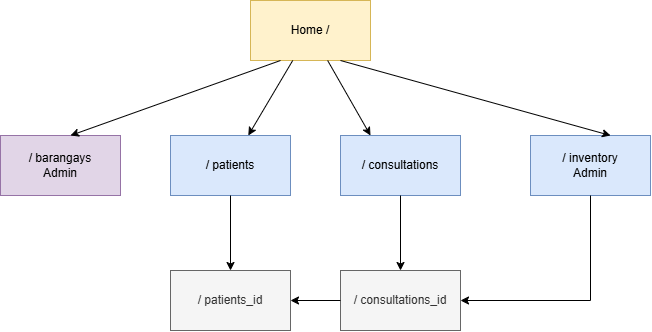

The diagram above was exported from draw.io. Its source (the exported page's mxGraphModel, read from the mxfile embedded in the PNG):
<mxGraphModel dx="860" dy="473" grid="1" gridSize="10" guides="1" tooltips="1" connect="1" arrows="1" fold="1" page="1" pageScale="1" pageWidth="850" pageHeight="1100" math="0" shadow="0">
  <root>
    <mxCell id="0" />
    <mxCell id="1" parent="0" />
    <mxCell id="6Jk9jdZU5qZrJT_xY5Jx-1" parent="1" style="rounded=0;whiteSpace=wrap;html=1;fillColor=#fff2cc;strokeColor=#d6b656;" value="Home /" vertex="1">
      <mxGeometry height="60" width="120" x="400" y="65" as="geometry" />
    </mxCell>
    <mxCell id="6Jk9jdZU5qZrJT_xY5Jx-3" parent="1" style="rounded=0;whiteSpace=wrap;html=1;fillColor=#e1d5e7;strokeColor=#9673a6;" value="/ barangays&lt;div&gt;Admin&lt;/div&gt;" vertex="1">
      <mxGeometry height="60" width="120" x="150" y="200" as="geometry" />
    </mxCell>
    <mxCell id="6Jk9jdZU5qZrJT_xY5Jx-4" parent="1" style="rounded=0;whiteSpace=wrap;html=1;fillColor=#dae8fc;strokeColor=#6c8ebf;" value="/ patients" vertex="1">
      <mxGeometry height="60" width="120" x="320" y="200" as="geometry" />
    </mxCell>
    <mxCell id="6Jk9jdZU5qZrJT_xY5Jx-5" parent="1" style="rounded=0;whiteSpace=wrap;html=1;fillColor=#dae8fc;strokeColor=#6c8ebf;" value="/ consultations" vertex="1">
      <mxGeometry height="60" width="120" x="490" y="200" as="geometry" />
    </mxCell>
    <mxCell id="6Jk9jdZU5qZrJT_xY5Jx-6" parent="1" style="rounded=0;whiteSpace=wrap;html=1;fillColor=#dae8fc;strokeColor=#6c8ebf;" value="/ inventory&lt;div&gt;Admin&lt;/div&gt;" vertex="1">
      <mxGeometry height="60" width="120" x="680" y="200" as="geometry" />
    </mxCell>
    <mxCell id="6Jk9jdZU5qZrJT_xY5Jx-7" parent="1" style="rounded=0;whiteSpace=wrap;html=1;fillColor=#f5f5f5;fontColor=#333333;strokeColor=#666666;" value="/ consultations_id" vertex="1">
      <mxGeometry height="60" width="120" x="490" y="335" as="geometry" />
    </mxCell>
    <mxCell id="6Jk9jdZU5qZrJT_xY5Jx-8" parent="1" style="rounded=0;whiteSpace=wrap;html=1;fillColor=#f5f5f5;fontColor=#333333;strokeColor=#666666;" value="/ patients_id" vertex="1">
      <mxGeometry height="60" width="120" x="320" y="335" as="geometry" />
    </mxCell>
    <mxCell id="6Jk9jdZU5qZrJT_xY5Jx-9" edge="1" parent="1" source="6Jk9jdZU5qZrJT_xY5Jx-1" style="endArrow=classic;html=1;rounded=0;defaultLabelBackgroundColor=page;labelPadding=0 4;exitX=0.25;exitY=1;exitDx=0;exitDy=0;" value="">
      <mxGeometry height="50" relative="1" width="50" as="geometry">
        <mxPoint x="450" y="130" as="sourcePoint" />
        <mxPoint x="220" y="200" as="targetPoint" />
      </mxGeometry>
    </mxCell>
    <mxCell id="6Jk9jdZU5qZrJT_xY5Jx-10" edge="1" parent="1" source="6Jk9jdZU5qZrJT_xY5Jx-1" style="endArrow=classic;html=1;rounded=0;defaultLabelBackgroundColor=page;labelPadding=0 4;" target="6Jk9jdZU5qZrJT_xY5Jx-4" value="">
      <mxGeometry height="50" relative="1" width="50" as="geometry">
        <mxPoint x="451.96" y="130" as="sourcePoint" />
        <mxPoint x="340" y="226" as="targetPoint" />
      </mxGeometry>
    </mxCell>
    <mxCell id="6Jk9jdZU5qZrJT_xY5Jx-12" edge="1" parent="1" source="6Jk9jdZU5qZrJT_xY5Jx-1" style="endArrow=classic;html=1;rounded=0;defaultLabelBackgroundColor=page;labelPadding=0 4;" value="">
      <mxGeometry height="50" relative="1" width="50" as="geometry">
        <mxPoint x="566" y="122" as="sourcePoint" />
        <mxPoint x="520" y="200" as="targetPoint" />
      </mxGeometry>
    </mxCell>
    <mxCell id="6Jk9jdZU5qZrJT_xY5Jx-14" edge="1" parent="1" source="6Jk9jdZU5qZrJT_xY5Jx-1" style="endArrow=classic;html=1;rounded=0;defaultLabelBackgroundColor=page;labelPadding=0 4;entryX=0.667;entryY=0;entryDx=0;entryDy=0;entryPerimeter=0;exitX=0.75;exitY=1;exitDx=0;exitDy=0;" target="6Jk9jdZU5qZrJT_xY5Jx-6" value="">
      <mxGeometry height="50" relative="1" width="50" x="-0.0231" as="geometry">
        <Array as="points" />
        <mxPoint x="487" y="135" as="sourcePoint" />
        <mxPoint x="530" y="210" as="targetPoint" />
      </mxGeometry>
    </mxCell>
    <mxCell id="6Jk9jdZU5qZrJT_xY5Jx-15" edge="1" parent="1" source="6Jk9jdZU5qZrJT_xY5Jx-4" style="endArrow=classic;html=1;rounded=0;defaultLabelBackgroundColor=page;labelPadding=0 4;exitX=0.5;exitY=1;exitDx=0;exitDy=0;entryX=0.5;entryY=0;entryDx=0;entryDy=0;" target="6Jk9jdZU5qZrJT_xY5Jx-8" value="">
      <mxGeometry height="50" relative="1" width="50" as="geometry">
        <Array as="points" />
        <mxPoint x="414" y="260" as="sourcePoint" />
        <mxPoint x="380" y="330" as="targetPoint" />
      </mxGeometry>
    </mxCell>
    <mxCell id="6Jk9jdZU5qZrJT_xY5Jx-18" edge="1" parent="1" source="6Jk9jdZU5qZrJT_xY5Jx-7" style="endArrow=classic;html=1;rounded=0;defaultLabelBackgroundColor=page;labelPadding=0 4;entryX=1;entryY=0.5;entryDx=0;entryDy=0;" target="6Jk9jdZU5qZrJT_xY5Jx-8" value="">
      <mxGeometry height="50" relative="1" width="50" as="geometry">
        <Array as="points" />
        <mxPoint x="560" y="270" as="sourcePoint" />
        <mxPoint x="560" y="345" as="targetPoint" />
      </mxGeometry>
    </mxCell>
    <mxCell id="6Jk9jdZU5qZrJT_xY5Jx-23" edge="1" parent="1" source="6Jk9jdZU5qZrJT_xY5Jx-6" style="endArrow=classic;html=1;rounded=0;defaultLabelBackgroundColor=page;labelPadding=0 4;exitX=0.5;exitY=1;exitDx=0;exitDy=0;entryX=1;entryY=0.5;entryDx=0;entryDy=0;" target="6Jk9jdZU5qZrJT_xY5Jx-7" value="">
      <mxGeometry height="50" relative="1" width="50" x="-0.0439" as="geometry">
        <Array as="points">
          <mxPoint x="740" y="365" />
        </Array>
        <mxPoint x="740" y="250" as="sourcePoint" />
        <mxPoint x="740" y="325" as="targetPoint" />
      </mxGeometry>
    </mxCell>
    <mxCell id="9nzIJkouVi6KRRWz8eZS-5" edge="1" parent="1" style="endArrow=classic;html=1;rounded=0;defaultLabelBackgroundColor=page;labelPadding=0 4;exitX=0.5;exitY=1;exitDx=0;exitDy=0;entryX=0.5;entryY=0;entryDx=0;entryDy=0;" value="">
      <mxGeometry height="50" relative="1" width="50" as="geometry">
        <Array as="points" />
        <mxPoint x="550" y="260" as="sourcePoint" />
        <mxPoint x="550" y="335" as="targetPoint" />
      </mxGeometry>
    </mxCell>
  </root>
</mxGraphModel>